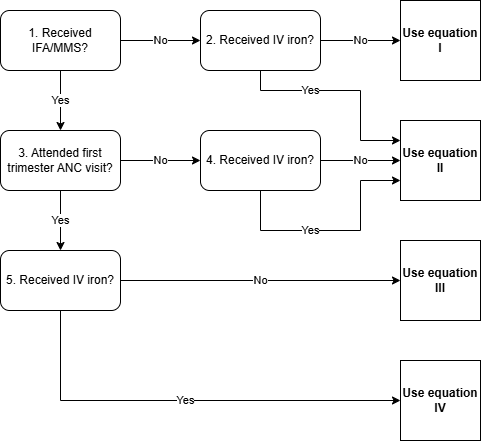

The diagram above was exported from draw.io. Its source (the exported page's mxGraphModel, read from the mxfile embedded in the PNG):
<mxGraphModel dx="928" dy="478" grid="1" gridSize="10" guides="1" tooltips="1" connect="1" arrows="1" fold="1" page="1" pageScale="1" pageWidth="850" pageHeight="1100" math="0" shadow="0">
  <root>
    <mxCell id="0" />
    <mxCell id="1" parent="0" />
    <mxCell id="OjE7mfVQtfTafqGTXapx-9" value="Yes" style="edgeStyle=orthogonalEdgeStyle;rounded=0;orthogonalLoop=1;jettySize=auto;html=1;" edge="1" parent="1" source="OjE7mfVQtfTafqGTXapx-1" target="OjE7mfVQtfTafqGTXapx-3">
      <mxGeometry relative="1" as="geometry" />
    </mxCell>
    <mxCell id="OjE7mfVQtfTafqGTXapx-11" value="No" style="edgeStyle=orthogonalEdgeStyle;rounded=0;orthogonalLoop=1;jettySize=auto;html=1;" edge="1" parent="1" source="OjE7mfVQtfTafqGTXapx-1" target="OjE7mfVQtfTafqGTXapx-10">
      <mxGeometry relative="1" as="geometry" />
    </mxCell>
    <mxCell id="OjE7mfVQtfTafqGTXapx-1" value="1. Received IFA/MMS?" style="rounded=1;whiteSpace=wrap;html=1;" vertex="1" parent="1">
      <mxGeometry x="160" y="40" width="120" height="60" as="geometry" />
    </mxCell>
    <mxCell id="OjE7mfVQtfTafqGTXapx-27" value="No" style="edgeStyle=orthogonalEdgeStyle;rounded=0;orthogonalLoop=1;jettySize=auto;html=1;entryX=0;entryY=0.5;entryDx=0;entryDy=0;" edge="1" parent="1" source="OjE7mfVQtfTafqGTXapx-2" target="OjE7mfVQtfTafqGTXapx-25">
      <mxGeometry relative="1" as="geometry" />
    </mxCell>
    <mxCell id="OjE7mfVQtfTafqGTXapx-28" value="Yes" style="edgeStyle=orthogonalEdgeStyle;rounded=0;orthogonalLoop=1;jettySize=auto;html=1;" edge="1" parent="1" source="OjE7mfVQtfTafqGTXapx-2" target="OjE7mfVQtfTafqGTXapx-26">
      <mxGeometry relative="1" as="geometry">
        <Array as="points">
          <mxPoint x="220" y="430" />
        </Array>
      </mxGeometry>
    </mxCell>
    <mxCell id="OjE7mfVQtfTafqGTXapx-2" value="5. Received IV iron?" style="rounded=1;whiteSpace=wrap;html=1;" vertex="1" parent="1">
      <mxGeometry x="160" y="280" width="120" height="60" as="geometry" />
    </mxCell>
    <mxCell id="OjE7mfVQtfTafqGTXapx-17" value="Yes" style="edgeStyle=orthogonalEdgeStyle;rounded=0;orthogonalLoop=1;jettySize=auto;html=1;entryX=0.5;entryY=0;entryDx=0;entryDy=0;" edge="1" parent="1" source="OjE7mfVQtfTafqGTXapx-3" target="OjE7mfVQtfTafqGTXapx-2">
      <mxGeometry relative="1" as="geometry" />
    </mxCell>
    <mxCell id="OjE7mfVQtfTafqGTXapx-19" value="No" style="edgeStyle=orthogonalEdgeStyle;rounded=0;orthogonalLoop=1;jettySize=auto;html=1;entryX=0;entryY=0.5;entryDx=0;entryDy=0;" edge="1" parent="1" source="OjE7mfVQtfTafqGTXapx-3" target="OjE7mfVQtfTafqGTXapx-18">
      <mxGeometry relative="1" as="geometry" />
    </mxCell>
    <mxCell id="OjE7mfVQtfTafqGTXapx-3" value="3. Attended first trimester ANC visit?" style="rounded=1;whiteSpace=wrap;html=1;" vertex="1" parent="1">
      <mxGeometry x="160" y="160" width="120" height="60" as="geometry" />
    </mxCell>
    <mxCell id="OjE7mfVQtfTafqGTXapx-16" value="No" style="edgeStyle=orthogonalEdgeStyle;rounded=0;orthogonalLoop=1;jettySize=auto;html=1;" edge="1" parent="1" source="OjE7mfVQtfTafqGTXapx-10" target="OjE7mfVQtfTafqGTXapx-15">
      <mxGeometry relative="1" as="geometry" />
    </mxCell>
    <mxCell id="OjE7mfVQtfTafqGTXapx-29" value="Yes" style="edgeStyle=orthogonalEdgeStyle;rounded=0;orthogonalLoop=1;jettySize=auto;html=1;entryX=0;entryY=0.25;entryDx=0;entryDy=0;" edge="1" parent="1" source="OjE7mfVQtfTafqGTXapx-10" target="OjE7mfVQtfTafqGTXapx-21">
      <mxGeometry x="-0.3333" relative="1" as="geometry">
        <Array as="points">
          <mxPoint x="420" y="120" />
          <mxPoint x="520" y="120" />
          <mxPoint x="520" y="170" />
        </Array>
        <mxPoint as="offset" />
      </mxGeometry>
    </mxCell>
    <mxCell id="OjE7mfVQtfTafqGTXapx-10" value="2. Received IV iron?" style="rounded=1;whiteSpace=wrap;html=1;" vertex="1" parent="1">
      <mxGeometry x="360" y="40" width="120" height="60" as="geometry" />
    </mxCell>
    <mxCell id="OjE7mfVQtfTafqGTXapx-15" value="&lt;b&gt;Use equation&lt;/b&gt;&lt;div&gt;&lt;b&gt;I&lt;/b&gt;&lt;/div&gt;" style="whiteSpace=wrap;html=1;aspect=fixed;" vertex="1" parent="1">
      <mxGeometry x="560" y="30" width="80" height="80" as="geometry" />
    </mxCell>
    <mxCell id="OjE7mfVQtfTafqGTXapx-22" value="No" style="edgeStyle=orthogonalEdgeStyle;rounded=0;orthogonalLoop=1;jettySize=auto;html=1;" edge="1" parent="1" source="OjE7mfVQtfTafqGTXapx-18" target="OjE7mfVQtfTafqGTXapx-21">
      <mxGeometry relative="1" as="geometry" />
    </mxCell>
    <mxCell id="OjE7mfVQtfTafqGTXapx-24" value="Yes" style="edgeStyle=orthogonalEdgeStyle;rounded=0;orthogonalLoop=1;jettySize=auto;html=1;entryX=0;entryY=0.75;entryDx=0;entryDy=0;" edge="1" parent="1" source="OjE7mfVQtfTafqGTXapx-18" target="OjE7mfVQtfTafqGTXapx-21">
      <mxGeometry x="-0.2174" relative="1" as="geometry">
        <Array as="points">
          <mxPoint x="420" y="260" />
          <mxPoint x="520" y="260" />
          <mxPoint x="520" y="210" />
        </Array>
        <mxPoint as="offset" />
      </mxGeometry>
    </mxCell>
    <mxCell id="OjE7mfVQtfTafqGTXapx-18" value="4. Received IV iron?" style="rounded=1;whiteSpace=wrap;html=1;" vertex="1" parent="1">
      <mxGeometry x="360" y="160" width="120" height="60" as="geometry" />
    </mxCell>
    <mxCell id="OjE7mfVQtfTafqGTXapx-21" value="&lt;b&gt;Use equation II&lt;/b&gt;" style="whiteSpace=wrap;html=1;aspect=fixed;" vertex="1" parent="1">
      <mxGeometry x="560" y="150" width="80" height="80" as="geometry" />
    </mxCell>
    <mxCell id="OjE7mfVQtfTafqGTXapx-25" value="&lt;b&gt;Use equation III&lt;/b&gt;" style="whiteSpace=wrap;html=1;aspect=fixed;" vertex="1" parent="1">
      <mxGeometry x="560" y="270" width="80" height="80" as="geometry" />
    </mxCell>
    <mxCell id="OjE7mfVQtfTafqGTXapx-26" value="&lt;b&gt;Use equation IV&lt;/b&gt;" style="whiteSpace=wrap;html=1;aspect=fixed;" vertex="1" parent="1">
      <mxGeometry x="560" y="390" width="80" height="80" as="geometry" />
    </mxCell>
  </root>
</mxGraphModel>